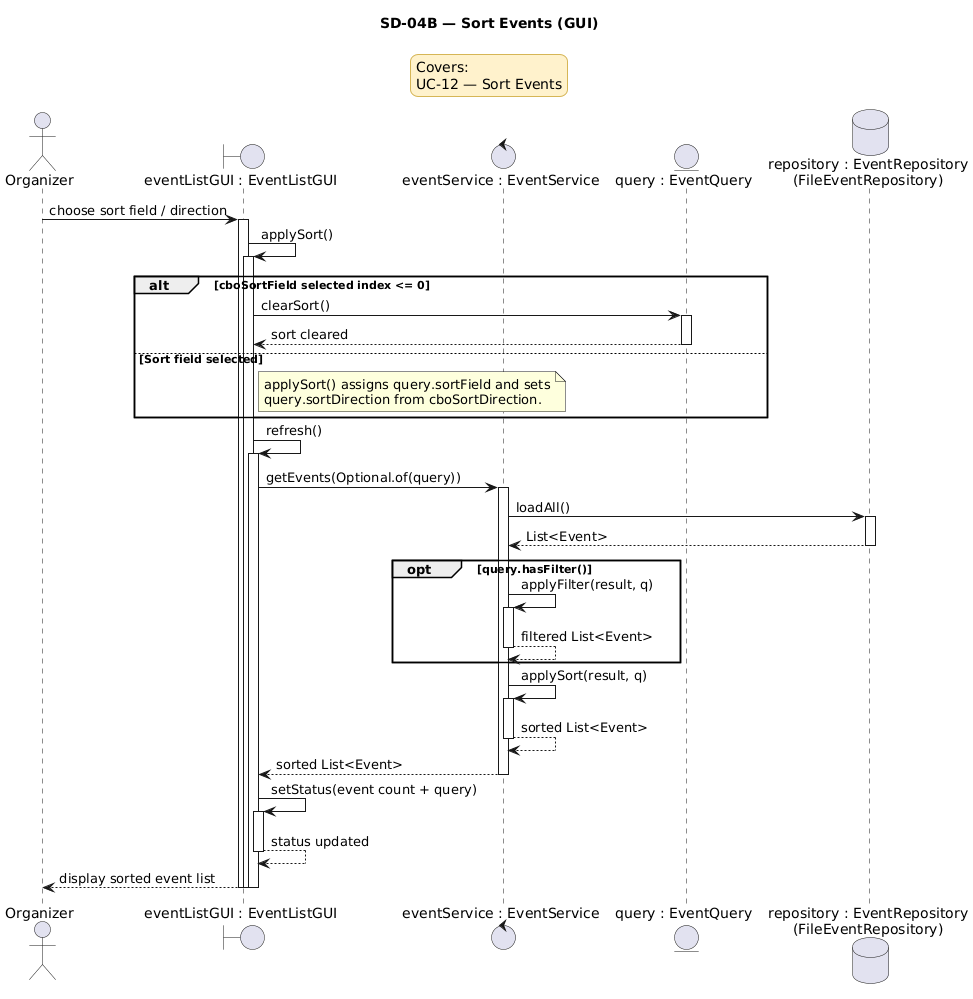

The diagram above was rendered by PlantUML. Its source (embedded in the PNG):
@startuml
title SD-04B — Sort Events (GUI)

<style>
legend {
    BackgroundColor #FFF2CC
    LineColor #D6B656
    FontColor black
}
</style>

legend top center
Covers:
UC-12 — Sort Events
endlegend

actor Organizer
boundary "eventListGUI : EventListGUI" as EventListGUI
control "eventService : EventService" as EventService
entity "query : EventQuery" as EventQuery
database "repository : EventRepository\n(FileEventRepository)" as EventRepository

Organizer -> EventListGUI : choose sort field / direction
activate EventListGUI
EventListGUI -> EventListGUI : applySort()
activate EventListGUI

alt cboSortField selected index <= 0
    EventListGUI -> EventQuery : clearSort()
    activate EventQuery
    EventQuery --> EventListGUI : sort cleared
    deactivate EventQuery
else Sort field selected
    note right of EventListGUI
    applySort() assigns query.sortField and sets
    query.sortDirection from cboSortDirection.
    end note
end

EventListGUI -> EventListGUI : refresh()
activate EventListGUI
EventListGUI -> EventService : getEvents(Optional.of(query))
activate EventService
EventService -> EventRepository : loadAll()
activate EventRepository
EventRepository --> EventService : List<Event>
deactivate EventRepository
opt query.hasFilter()
    EventService -> EventService : applyFilter(result, q)
    activate EventService
    EventService --> EventService : filtered List<Event>
    deactivate EventService
end
EventService -> EventService : applySort(result, q)
activate EventService
EventService --> EventService : sorted List<Event>
deactivate EventService
EventService --> EventListGUI : sorted List<Event>
deactivate EventService
EventListGUI -> EventListGUI : setStatus(event count + query)
activate EventListGUI
EventListGUI --> EventListGUI : status updated
deactivate EventListGUI
EventListGUI --> Organizer : display sorted event list
deactivate EventListGUI

deactivate EventListGUI
deactivate EventListGUI
@enduml